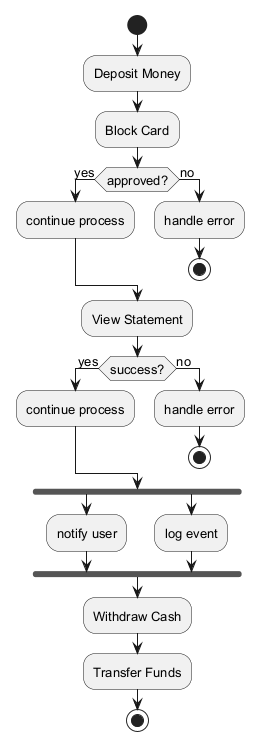

The diagram above was rendered by PlantUML. Its source (embedded in the PNG):
@startuml
skinparam backgroundColor #FFFFFF
skinparam classBackgroundColor #F1F8E9
skinparam classBorderColor #33691E
skinparam defaultFontSize 13
start
:Deposit Money;
:Block Card;
if (approved?) then (yes)
:continue process;
else (no)
:handle error;
stop
endif
:View Statement;
if (success?) then (yes)
:continue process;
else (no)
:handle error;
stop
endif
fork
:notify user;
fork again
:log event;
end fork
:Withdraw Cash;
:Transfer Funds;
stop
@enduml